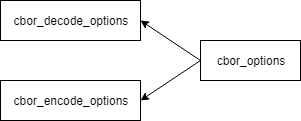

The diagram above was exported from draw.io. Its source (the exported page's mxGraphModel, read from the mxfile embedded in the PNG):
<mxGraphModel dx="721" dy="361" grid="1" gridSize="10" guides="1" tooltips="1" connect="1" arrows="1" fold="1" page="1" pageScale="1" pageWidth="850" pageHeight="1100" math="0" shadow="0">
  <root>
    <mxCell id="0" />
    <mxCell id="1" parent="0" />
    <mxCell id="fVyfRpkHqoN_q8_DBuLy-1" value="cbor_decode_options" style="rounded=0;whiteSpace=wrap;html=1;" parent="1" vertex="1">
      <mxGeometry x="40" y="80" width="140" height="40" as="geometry" />
    </mxCell>
    <mxCell id="fVyfRpkHqoN_q8_DBuLy-2" value="cbor_encode_options" style="rounded=0;whiteSpace=wrap;html=1;" parent="1" vertex="1">
      <mxGeometry x="40" y="160" width="140" height="40" as="geometry" />
    </mxCell>
    <mxCell id="fVyfRpkHqoN_q8_DBuLy-3" value="cbor_options" style="rounded=0;whiteSpace=wrap;html=1;" parent="1" vertex="1">
      <mxGeometry x="240" y="120" width="100" height="40" as="geometry" />
    </mxCell>
    <mxCell id="fVyfRpkHqoN_q8_DBuLy-6" value="" style="endArrow=classic;html=1;exitX=0;exitY=0.5;exitDx=0;exitDy=0;entryX=1;entryY=0.5;entryDx=0;entryDy=0;" parent="1" source="fVyfRpkHqoN_q8_DBuLy-3" target="fVyfRpkHqoN_q8_DBuLy-2" edge="1">
      <mxGeometry width="50" height="50" relative="1" as="geometry">
        <mxPoint x="100" y="260" as="sourcePoint" />
        <mxPoint x="150" y="210" as="targetPoint" />
      </mxGeometry>
    </mxCell>
    <mxCell id="fVyfRpkHqoN_q8_DBuLy-7" value="" style="endArrow=classic;html=1;entryX=1;entryY=0.5;entryDx=0;entryDy=0;" parent="1" target="fVyfRpkHqoN_q8_DBuLy-1" edge="1">
      <mxGeometry width="50" height="50" relative="1" as="geometry">
        <mxPoint x="240" y="140" as="sourcePoint" />
        <mxPoint x="60" y="220" as="targetPoint" />
      </mxGeometry>
    </mxCell>
  </root>
</mxGraphModel>